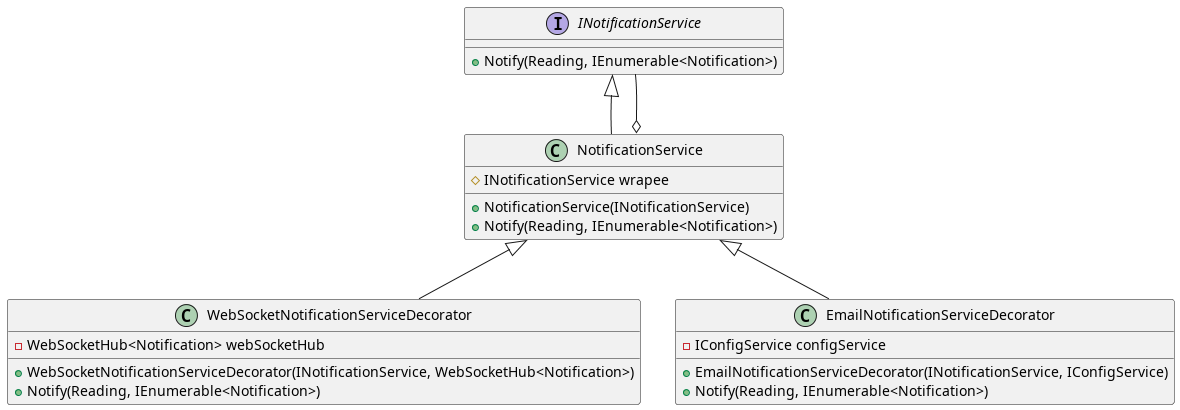

The diagram above was rendered by PlantUML. Its source (embedded in the PNG):
@startuml

interface INotificationService {
    + Notify(Reading, IEnumerable<Notification>)
}

class NotificationService {
    # INotificationService wrapee
    + NotificationService(INotificationService)
    + Notify(Reading, IEnumerable<Notification>)
}

class WebSocketNotificationServiceDecorator {
    - WebSocketHub<Notification> webSocketHub
    + WebSocketNotificationServiceDecorator(INotificationService, WebSocketHub<Notification>)
    + Notify(Reading, IEnumerable<Notification>)
}

class EmailNotificationServiceDecorator {
    - IConfigService configService
    + EmailNotificationServiceDecorator(INotificationService, IConfigService)
    + Notify(Reading, IEnumerable<Notification>)
}

INotificationService <|-- NotificationService
NotificationService o-- INotificationService
NotificationService <|-- WebSocketNotificationServiceDecorator
NotificationService <|-- EmailNotificationServiceDecorator

@enduml